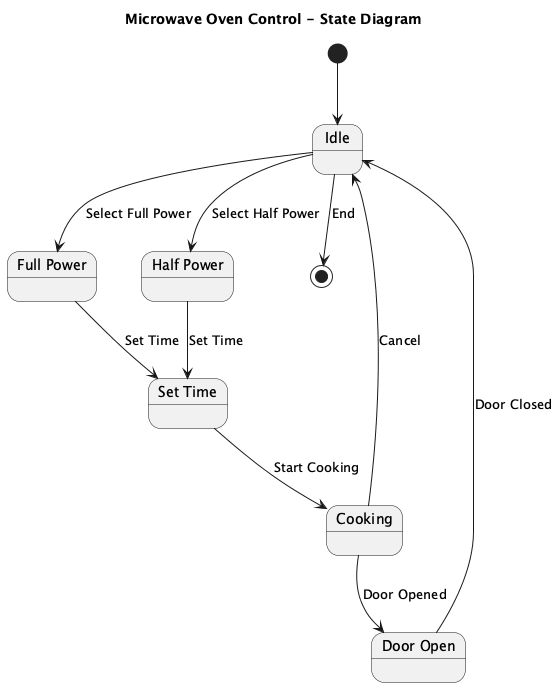

The diagram above was rendered by PlantUML. Its source (embedded in the PNG):
@startuml
title Microwave Oven Control - State Diagram

[*] --> Idle

state "Idle" as Idle
state "Full Power" as FullPower
state "Half Power" as HalfPower
state "Set Time" as SetTime
state "Cooking" as Cooking
state "Door Open" as DoorOpen

Idle --> FullPower : Select Full Power
Idle --> HalfPower : Select Half Power

FullPower --> SetTime : Set Time
HalfPower --> SetTime : Set Time

SetTime --> Cooking : Start Cooking

Cooking --> DoorOpen : Door Opened
Cooking --> Idle : Cancel

DoorOpen --> Idle : Door Closed

Idle --> [*] : End
@enduml